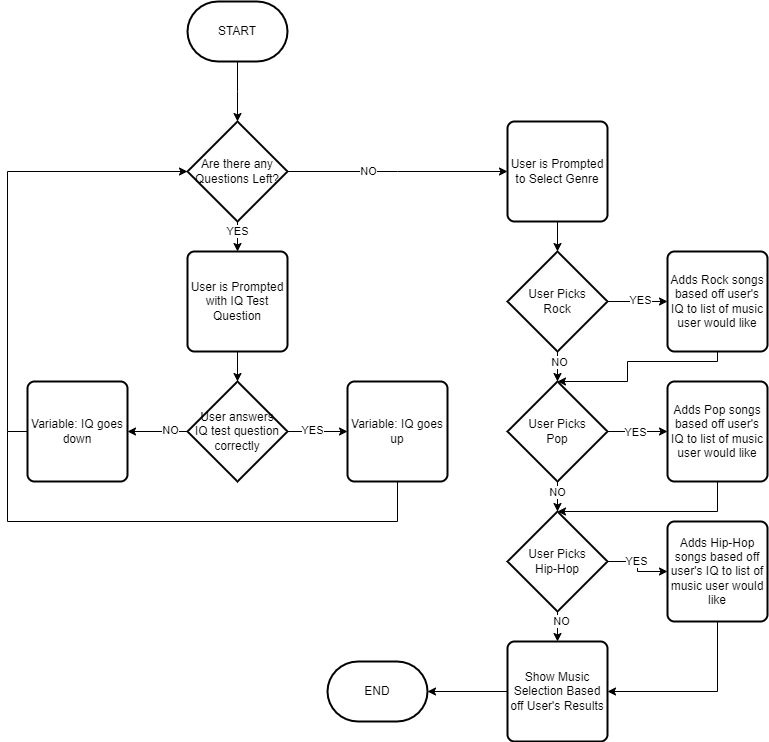

The diagram above was exported from draw.io. Its source (the exported page's mxGraphModel, read from the mxfile embedded in the PNG):
<mxGraphModel dx="1426" dy="783" grid="1" gridSize="10" guides="1" tooltips="1" connect="1" arrows="1" fold="1" page="1" pageScale="1" pageWidth="850" pageHeight="1100" math="0" shadow="0">
  <root>
    <mxCell id="0" />
    <mxCell id="1" parent="0" />
    <mxCell id="6DahFU3yNNqaBXNqkcbL-1" value="START" style="strokeWidth=2;html=1;shape=mxgraph.flowchart.terminator;whiteSpace=wrap;" vertex="1" parent="1">
      <mxGeometry x="240" y="40" width="100" height="60" as="geometry" />
    </mxCell>
    <mxCell id="6DahFU3yNNqaBXNqkcbL-6" style="edgeStyle=orthogonalEdgeStyle;rounded=0;orthogonalLoop=1;jettySize=auto;html=1;exitX=0;exitY=0.5;exitDx=0;exitDy=0;exitPerimeter=0;entryX=1;entryY=0.5;entryDx=0;entryDy=0;" edge="1" parent="1" source="6DahFU3yNNqaBXNqkcbL-2" target="6DahFU3yNNqaBXNqkcbL-5">
      <mxGeometry relative="1" as="geometry" />
    </mxCell>
    <mxCell id="6DahFU3yNNqaBXNqkcbL-9" value="NO" style="edgeLabel;html=1;align=center;verticalAlign=middle;resizable=0;points=[];" vertex="1" connectable="0" parent="6DahFU3yNNqaBXNqkcbL-6">
      <mxGeometry x="-0.4" y="-2" relative="1" as="geometry">
        <mxPoint as="offset" />
      </mxGeometry>
    </mxCell>
    <mxCell id="6DahFU3yNNqaBXNqkcbL-7" style="edgeStyle=orthogonalEdgeStyle;rounded=0;orthogonalLoop=1;jettySize=auto;html=1;exitX=1;exitY=0.5;exitDx=0;exitDy=0;exitPerimeter=0;entryX=0;entryY=0.5;entryDx=0;entryDy=0;" edge="1" parent="1" source="6DahFU3yNNqaBXNqkcbL-2" target="6DahFU3yNNqaBXNqkcbL-4">
      <mxGeometry relative="1" as="geometry" />
    </mxCell>
    <mxCell id="6DahFU3yNNqaBXNqkcbL-8" value="YES" style="edgeLabel;html=1;align=center;verticalAlign=middle;resizable=0;points=[];" vertex="1" connectable="0" parent="6DahFU3yNNqaBXNqkcbL-7">
      <mxGeometry x="-0.2" y="2" relative="1" as="geometry">
        <mxPoint as="offset" />
      </mxGeometry>
    </mxCell>
    <mxCell id="6DahFU3yNNqaBXNqkcbL-2" value="User answers&lt;div&gt;IQ test question correctly&lt;/div&gt;" style="strokeWidth=2;html=1;shape=mxgraph.flowchart.decision;whiteSpace=wrap;" vertex="1" parent="1">
      <mxGeometry x="240" y="420" width="100" height="100" as="geometry" />
    </mxCell>
    <mxCell id="6DahFU3yNNqaBXNqkcbL-3" style="edgeStyle=orthogonalEdgeStyle;rounded=0;orthogonalLoop=1;jettySize=auto;html=1;exitX=0.5;exitY=1;exitDx=0;exitDy=0;exitPerimeter=0;" edge="1" parent="1" source="6DahFU3yNNqaBXNqkcbL-1">
      <mxGeometry relative="1" as="geometry">
        <mxPoint x="290" y="160" as="targetPoint" />
      </mxGeometry>
    </mxCell>
    <mxCell id="6DahFU3yNNqaBXNqkcbL-4" value="Variable: IQ goes up" style="rounded=1;whiteSpace=wrap;html=1;absoluteArcSize=1;arcSize=14;strokeWidth=2;" vertex="1" parent="1">
      <mxGeometry x="400" y="420" width="100" height="100" as="geometry" />
    </mxCell>
    <mxCell id="6DahFU3yNNqaBXNqkcbL-5" value="Variable: IQ goes down" style="rounded=1;whiteSpace=wrap;html=1;absoluteArcSize=1;arcSize=14;strokeWidth=2;" vertex="1" parent="1">
      <mxGeometry x="80" y="420" width="100" height="100" as="geometry" />
    </mxCell>
    <mxCell id="6DahFU3yNNqaBXNqkcbL-10" value="User is Prompted with IQ Test Question" style="rounded=1;whiteSpace=wrap;html=1;absoluteArcSize=1;arcSize=14;strokeWidth=2;" vertex="1" parent="1">
      <mxGeometry x="240" y="290" width="100" height="100" as="geometry" />
    </mxCell>
    <mxCell id="6DahFU3yNNqaBXNqkcbL-13" style="edgeStyle=orthogonalEdgeStyle;rounded=0;orthogonalLoop=1;jettySize=auto;html=1;exitX=0.5;exitY=1;exitDx=0;exitDy=0;exitPerimeter=0;" edge="1" parent="1" source="6DahFU3yNNqaBXNqkcbL-11">
      <mxGeometry relative="1" as="geometry">
        <mxPoint x="290" y="290" as="targetPoint" />
      </mxGeometry>
    </mxCell>
    <mxCell id="6DahFU3yNNqaBXNqkcbL-14" value="YES" style="edgeLabel;html=1;align=center;verticalAlign=middle;resizable=0;points=[];" vertex="1" connectable="0" parent="6DahFU3yNNqaBXNqkcbL-13">
      <mxGeometry x="-0.4" y="-1" relative="1" as="geometry">
        <mxPoint as="offset" />
      </mxGeometry>
    </mxCell>
    <mxCell id="6DahFU3yNNqaBXNqkcbL-22" style="edgeStyle=orthogonalEdgeStyle;rounded=0;orthogonalLoop=1;jettySize=auto;html=1;exitX=1;exitY=0.5;exitDx=0;exitDy=0;exitPerimeter=0;" edge="1" parent="1" source="6DahFU3yNNqaBXNqkcbL-11">
      <mxGeometry relative="1" as="geometry">
        <mxPoint x="560" y="210" as="targetPoint" />
      </mxGeometry>
    </mxCell>
    <mxCell id="6DahFU3yNNqaBXNqkcbL-23" value="NO" style="edgeLabel;html=1;align=center;verticalAlign=middle;resizable=0;points=[];" vertex="1" connectable="0" parent="6DahFU3yNNqaBXNqkcbL-22">
      <mxGeometry x="-0.2744" y="1" relative="1" as="geometry">
        <mxPoint as="offset" />
      </mxGeometry>
    </mxCell>
    <mxCell id="6DahFU3yNNqaBXNqkcbL-11" value="Are there any Questions Left?" style="strokeWidth=2;html=1;shape=mxgraph.flowchart.decision;whiteSpace=wrap;" vertex="1" parent="1">
      <mxGeometry x="240" y="160" width="100" height="100" as="geometry" />
    </mxCell>
    <mxCell id="6DahFU3yNNqaBXNqkcbL-15" style="edgeStyle=orthogonalEdgeStyle;rounded=0;orthogonalLoop=1;jettySize=auto;html=1;exitX=0.5;exitY=1;exitDx=0;exitDy=0;entryX=0.5;entryY=0;entryDx=0;entryDy=0;entryPerimeter=0;" edge="1" parent="1" source="6DahFU3yNNqaBXNqkcbL-10" target="6DahFU3yNNqaBXNqkcbL-2">
      <mxGeometry relative="1" as="geometry" />
    </mxCell>
    <mxCell id="6DahFU3yNNqaBXNqkcbL-16" style="edgeStyle=orthogonalEdgeStyle;rounded=0;orthogonalLoop=1;jettySize=auto;html=1;exitX=0;exitY=0.5;exitDx=0;exitDy=0;entryX=0;entryY=0.5;entryDx=0;entryDy=0;entryPerimeter=0;" edge="1" parent="1" source="6DahFU3yNNqaBXNqkcbL-5" target="6DahFU3yNNqaBXNqkcbL-11">
      <mxGeometry relative="1" as="geometry" />
    </mxCell>
    <mxCell id="6DahFU3yNNqaBXNqkcbL-19" value="" style="endArrow=none;html=1;rounded=0;entryX=0.5;entryY=1;entryDx=0;entryDy=0;" edge="1" parent="1" target="6DahFU3yNNqaBXNqkcbL-4">
      <mxGeometry width="50" height="50" relative="1" as="geometry">
        <mxPoint x="450" y="560" as="sourcePoint" />
        <mxPoint x="450" y="330" as="targetPoint" />
      </mxGeometry>
    </mxCell>
    <mxCell id="6DahFU3yNNqaBXNqkcbL-20" value="" style="endArrow=none;html=1;rounded=0;" edge="1" parent="1">
      <mxGeometry width="50" height="50" relative="1" as="geometry">
        <mxPoint x="450" y="560" as="sourcePoint" />
        <mxPoint x="60" y="560" as="targetPoint" />
      </mxGeometry>
    </mxCell>
    <mxCell id="6DahFU3yNNqaBXNqkcbL-21" value="" style="endArrow=none;html=1;rounded=0;" edge="1" parent="1">
      <mxGeometry width="50" height="50" relative="1" as="geometry">
        <mxPoint x="60" y="470" as="sourcePoint" />
        <mxPoint x="60" y="560" as="targetPoint" />
      </mxGeometry>
    </mxCell>
    <mxCell id="6DahFU3yNNqaBXNqkcbL-40" style="edgeStyle=orthogonalEdgeStyle;rounded=0;orthogonalLoop=1;jettySize=auto;html=1;exitX=1;exitY=0.5;exitDx=0;exitDy=0;exitPerimeter=0;entryX=0;entryY=0.5;entryDx=0;entryDy=0;" edge="1" parent="1" source="6DahFU3yNNqaBXNqkcbL-24" target="6DahFU3yNNqaBXNqkcbL-32">
      <mxGeometry relative="1" as="geometry" />
    </mxCell>
    <mxCell id="6DahFU3yNNqaBXNqkcbL-43" value="YES" style="edgeLabel;html=1;align=center;verticalAlign=middle;resizable=0;points=[];" vertex="1" connectable="0" parent="6DahFU3yNNqaBXNqkcbL-40">
      <mxGeometry x="0.0667" y="2" relative="1" as="geometry">
        <mxPoint as="offset" />
      </mxGeometry>
    </mxCell>
    <mxCell id="6DahFU3yNNqaBXNqkcbL-24" value="User Picks&lt;div&gt;Rock&lt;/div&gt;" style="strokeWidth=2;html=1;shape=mxgraph.flowchart.decision;whiteSpace=wrap;" vertex="1" parent="1">
      <mxGeometry x="560" y="290" width="100" height="100" as="geometry" />
    </mxCell>
    <mxCell id="6DahFU3yNNqaBXNqkcbL-25" value="User is Prompted to Select Genre" style="rounded=1;whiteSpace=wrap;html=1;absoluteArcSize=1;arcSize=14;strokeWidth=2;" vertex="1" parent="1">
      <mxGeometry x="560" y="160" width="100" height="100" as="geometry" />
    </mxCell>
    <mxCell id="6DahFU3yNNqaBXNqkcbL-41" style="edgeStyle=orthogonalEdgeStyle;rounded=0;orthogonalLoop=1;jettySize=auto;html=1;exitX=1;exitY=0.5;exitDx=0;exitDy=0;exitPerimeter=0;entryX=0;entryY=0.5;entryDx=0;entryDy=0;" edge="1" parent="1" source="6DahFU3yNNqaBXNqkcbL-27" target="6DahFU3yNNqaBXNqkcbL-38">
      <mxGeometry relative="1" as="geometry" />
    </mxCell>
    <mxCell id="6DahFU3yNNqaBXNqkcbL-44" value="YES" style="edgeLabel;html=1;align=center;verticalAlign=middle;resizable=0;points=[];" vertex="1" connectable="0" parent="6DahFU3yNNqaBXNqkcbL-41">
      <mxGeometry x="-0.1" relative="1" as="geometry">
        <mxPoint as="offset" />
      </mxGeometry>
    </mxCell>
    <mxCell id="6DahFU3yNNqaBXNqkcbL-27" value="User Picks&lt;div&gt;Pop&lt;/div&gt;" style="strokeWidth=2;html=1;shape=mxgraph.flowchart.decision;whiteSpace=wrap;" vertex="1" parent="1">
      <mxGeometry x="560" y="420" width="100" height="100" as="geometry" />
    </mxCell>
    <mxCell id="6DahFU3yNNqaBXNqkcbL-36" style="edgeStyle=orthogonalEdgeStyle;rounded=0;orthogonalLoop=1;jettySize=auto;html=1;exitX=0.5;exitY=1;exitDx=0;exitDy=0;exitPerimeter=0;entryX=0.5;entryY=0;entryDx=0;entryDy=0;" edge="1" parent="1" source="6DahFU3yNNqaBXNqkcbL-28" target="6DahFU3yNNqaBXNqkcbL-35">
      <mxGeometry relative="1" as="geometry" />
    </mxCell>
    <mxCell id="6DahFU3yNNqaBXNqkcbL-37" value="NO" style="edgeLabel;html=1;align=center;verticalAlign=middle;resizable=0;points=[];" vertex="1" connectable="0" parent="6DahFU3yNNqaBXNqkcbL-36">
      <mxGeometry x="-0.4" y="3" relative="1" as="geometry">
        <mxPoint as="offset" />
      </mxGeometry>
    </mxCell>
    <mxCell id="6DahFU3yNNqaBXNqkcbL-42" style="edgeStyle=orthogonalEdgeStyle;rounded=0;orthogonalLoop=1;jettySize=auto;html=1;exitX=1;exitY=0.5;exitDx=0;exitDy=0;exitPerimeter=0;entryX=0;entryY=0.5;entryDx=0;entryDy=0;" edge="1" parent="1" source="6DahFU3yNNqaBXNqkcbL-28" target="6DahFU3yNNqaBXNqkcbL-39">
      <mxGeometry relative="1" as="geometry" />
    </mxCell>
    <mxCell id="6DahFU3yNNqaBXNqkcbL-45" value="YES" style="edgeLabel;html=1;align=center;verticalAlign=middle;resizable=0;points=[];" vertex="1" connectable="0" parent="6DahFU3yNNqaBXNqkcbL-42">
      <mxGeometry x="-0.2" y="1" relative="1" as="geometry">
        <mxPoint as="offset" />
      </mxGeometry>
    </mxCell>
    <mxCell id="6DahFU3yNNqaBXNqkcbL-28" value="User Picks&lt;div&gt;Hip-Hop&lt;/div&gt;" style="strokeWidth=2;html=1;shape=mxgraph.flowchart.decision;whiteSpace=wrap;" vertex="1" parent="1">
      <mxGeometry x="560" y="550" width="100" height="100" as="geometry" />
    </mxCell>
    <mxCell id="6DahFU3yNNqaBXNqkcbL-29" style="edgeStyle=orthogonalEdgeStyle;rounded=0;orthogonalLoop=1;jettySize=auto;html=1;exitX=0.5;exitY=1;exitDx=0;exitDy=0;exitPerimeter=0;entryX=0.5;entryY=0;entryDx=0;entryDy=0;entryPerimeter=0;" edge="1" parent="1" source="6DahFU3yNNqaBXNqkcbL-24" target="6DahFU3yNNqaBXNqkcbL-27">
      <mxGeometry relative="1" as="geometry" />
    </mxCell>
    <mxCell id="6DahFU3yNNqaBXNqkcbL-33" value="NO" style="edgeLabel;html=1;align=center;verticalAlign=middle;resizable=0;points=[];" vertex="1" connectable="0" parent="6DahFU3yNNqaBXNqkcbL-29">
      <mxGeometry x="-0.3333" y="1" relative="1" as="geometry">
        <mxPoint as="offset" />
      </mxGeometry>
    </mxCell>
    <mxCell id="6DahFU3yNNqaBXNqkcbL-30" style="edgeStyle=orthogonalEdgeStyle;rounded=0;orthogonalLoop=1;jettySize=auto;html=1;exitX=0.5;exitY=1;exitDx=0;exitDy=0;exitPerimeter=0;entryX=0.5;entryY=0;entryDx=0;entryDy=0;entryPerimeter=0;" edge="1" parent="1" source="6DahFU3yNNqaBXNqkcbL-27" target="6DahFU3yNNqaBXNqkcbL-28">
      <mxGeometry relative="1" as="geometry" />
    </mxCell>
    <mxCell id="6DahFU3yNNqaBXNqkcbL-34" value="NO" style="edgeLabel;html=1;align=center;verticalAlign=middle;resizable=0;points=[];" vertex="1" connectable="0" parent="6DahFU3yNNqaBXNqkcbL-30">
      <mxGeometry x="-0.3333" y="-1" relative="1" as="geometry">
        <mxPoint as="offset" />
      </mxGeometry>
    </mxCell>
    <mxCell id="6DahFU3yNNqaBXNqkcbL-31" style="edgeStyle=orthogonalEdgeStyle;rounded=0;orthogonalLoop=1;jettySize=auto;html=1;exitX=0.5;exitY=1;exitDx=0;exitDy=0;entryX=0.5;entryY=0;entryDx=0;entryDy=0;entryPerimeter=0;" edge="1" parent="1" source="6DahFU3yNNqaBXNqkcbL-25" target="6DahFU3yNNqaBXNqkcbL-24">
      <mxGeometry relative="1" as="geometry" />
    </mxCell>
    <mxCell id="6DahFU3yNNqaBXNqkcbL-32" value="Adds Rock songs based off user's IQ to list of music user would like" style="rounded=1;whiteSpace=wrap;html=1;absoluteArcSize=1;arcSize=14;strokeWidth=2;" vertex="1" parent="1">
      <mxGeometry x="720" y="290" width="100" height="100" as="geometry" />
    </mxCell>
    <mxCell id="6DahFU3yNNqaBXNqkcbL-56" style="edgeStyle=orthogonalEdgeStyle;rounded=0;orthogonalLoop=1;jettySize=auto;html=1;exitX=0;exitY=0.5;exitDx=0;exitDy=0;" edge="1" parent="1" source="6DahFU3yNNqaBXNqkcbL-35">
      <mxGeometry relative="1" as="geometry">
        <mxPoint x="480" y="730" as="targetPoint" />
      </mxGeometry>
    </mxCell>
    <mxCell id="6DahFU3yNNqaBXNqkcbL-35" value="Show Music Selection Based off User's Results" style="rounded=1;whiteSpace=wrap;html=1;absoluteArcSize=1;arcSize=14;strokeWidth=2;" vertex="1" parent="1">
      <mxGeometry x="560" y="680" width="100" height="100" as="geometry" />
    </mxCell>
    <mxCell id="6DahFU3yNNqaBXNqkcbL-38" value="Adds Pop songs based off user's IQ to list of music user would like" style="rounded=1;whiteSpace=wrap;html=1;absoluteArcSize=1;arcSize=14;strokeWidth=2;" vertex="1" parent="1">
      <mxGeometry x="720" y="420" width="100" height="100" as="geometry" />
    </mxCell>
    <mxCell id="6DahFU3yNNqaBXNqkcbL-46" style="edgeStyle=orthogonalEdgeStyle;rounded=0;orthogonalLoop=1;jettySize=auto;html=1;exitX=0.5;exitY=1;exitDx=0;exitDy=0;entryX=1;entryY=0.5;entryDx=0;entryDy=0;" edge="1" parent="1" source="6DahFU3yNNqaBXNqkcbL-39" target="6DahFU3yNNqaBXNqkcbL-35">
      <mxGeometry relative="1" as="geometry" />
    </mxCell>
    <mxCell id="6DahFU3yNNqaBXNqkcbL-39" value="Adds Hip-Hop songs based off user's IQ to list of music user would like" style="rounded=1;whiteSpace=wrap;html=1;absoluteArcSize=1;arcSize=14;strokeWidth=2;" vertex="1" parent="1">
      <mxGeometry x="720" y="560" width="100" height="100" as="geometry" />
    </mxCell>
    <mxCell id="6DahFU3yNNqaBXNqkcbL-49" value="" style="endArrow=none;html=1;rounded=0;entryX=0.5;entryY=1;entryDx=0;entryDy=0;" edge="1" parent="1" target="6DahFU3yNNqaBXNqkcbL-32">
      <mxGeometry width="50" height="50" relative="1" as="geometry">
        <mxPoint x="770" y="400" as="sourcePoint" />
        <mxPoint x="450" y="390" as="targetPoint" />
      </mxGeometry>
    </mxCell>
    <mxCell id="6DahFU3yNNqaBXNqkcbL-51" value="" style="endArrow=none;html=1;rounded=0;entryX=0.5;entryY=1;entryDx=0;entryDy=0;" edge="1" parent="1" target="6DahFU3yNNqaBXNqkcbL-38">
      <mxGeometry width="50" height="50" relative="1" as="geometry">
        <mxPoint x="770" y="550" as="sourcePoint" />
        <mxPoint x="450" y="390" as="targetPoint" />
      </mxGeometry>
    </mxCell>
    <mxCell id="6DahFU3yNNqaBXNqkcbL-52" value="" style="endArrow=classic;html=1;rounded=0;entryX=0.5;entryY=0;entryDx=0;entryDy=0;entryPerimeter=0;" edge="1" parent="1" target="6DahFU3yNNqaBXNqkcbL-28">
      <mxGeometry width="50" height="50" relative="1" as="geometry">
        <mxPoint x="770" y="550" as="sourcePoint" />
        <mxPoint x="450" y="390" as="targetPoint" />
      </mxGeometry>
    </mxCell>
    <mxCell id="6DahFU3yNNqaBXNqkcbL-53" value="" style="endArrow=classic;html=1;rounded=0;entryX=0.5;entryY=0;entryDx=0;entryDy=0;entryPerimeter=0;" edge="1" parent="1" target="6DahFU3yNNqaBXNqkcbL-27">
      <mxGeometry width="50" height="50" relative="1" as="geometry">
        <mxPoint x="680" y="420" as="sourcePoint" />
        <mxPoint x="450" y="390" as="targetPoint" />
      </mxGeometry>
    </mxCell>
    <mxCell id="6DahFU3yNNqaBXNqkcbL-54" value="" style="endArrow=none;html=1;rounded=0;" edge="1" parent="1">
      <mxGeometry width="50" height="50" relative="1" as="geometry">
        <mxPoint x="680" y="420" as="sourcePoint" />
        <mxPoint x="680" y="400" as="targetPoint" />
      </mxGeometry>
    </mxCell>
    <mxCell id="6DahFU3yNNqaBXNqkcbL-55" value="" style="endArrow=none;html=1;rounded=0;" edge="1" parent="1">
      <mxGeometry width="50" height="50" relative="1" as="geometry">
        <mxPoint x="770" y="400" as="sourcePoint" />
        <mxPoint x="680" y="400" as="targetPoint" />
      </mxGeometry>
    </mxCell>
    <mxCell id="6DahFU3yNNqaBXNqkcbL-57" value="END" style="strokeWidth=2;html=1;shape=mxgraph.flowchart.terminator;whiteSpace=wrap;" vertex="1" parent="1">
      <mxGeometry x="380" y="700" width="100" height="60" as="geometry" />
    </mxCell>
  </root>
</mxGraphModel>